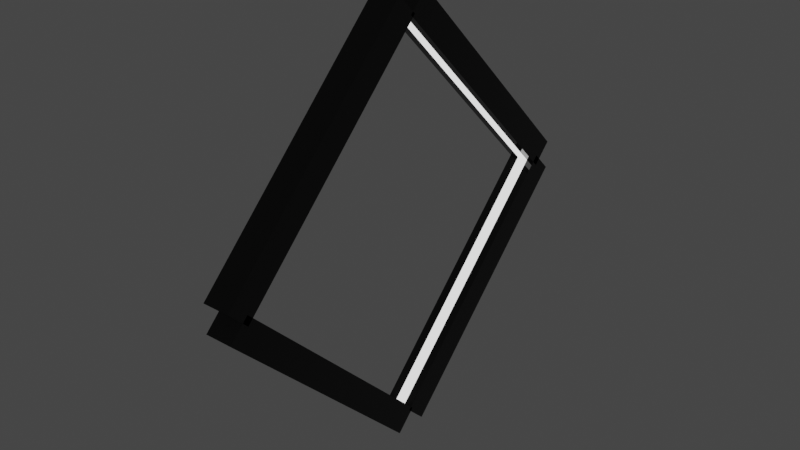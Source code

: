 # Source: arch.blend  (saved by Blender 3.6.11; exported with 4.5.12 LTS)
import bpy
from mathutils import Matrix  # noqa: F401  (used for matrix-valued properties, if any)

bpy.ops.wm.read_factory_settings(use_empty=True)
scene = bpy.context.scene
scene.name = 'Scene'

# ---- collections
col_collection = bpy.data.collections.new('Collection'); scene.collection.children.link(col_collection)

# ---- materials (node trees are filled in below, after node groups)
mat_main = bpy.data.materials.new('main')
mat_main.use_transparent_shadow = False
mat_glow = bpy.data.materials.new('glow')
mat_glow.use_transparent_shadow = False

# ---- material node trees
mat_main.use_nodes = True; mat_main.node_tree.nodes.clear()
_N = mat_main.node_tree.nodes; _L = mat_main.node_tree.links
n0 = _N.new('ShaderNodeBsdfPrincipled'); n0.name = 'Principled BSDF'; n0.location = (10, 300)
n0.distribution = 'GGX'
n0.subsurface_method = 'RANDOM_WALK_SKIN'
n0.inputs[0].default_value = (0.0291, 0.0291, 0.0291, 1.0)
n0.inputs[1].default_value = 0.5827
n0.inputs[2].default_value = 0.02756
n0.inputs[3].default_value = 1.45
n0.inputs[27].default_value = (0.0, 0.0, 0.0, 1.0)
n0.inputs[28].default_value = 1.0
n1 = _N.new('ShaderNodeOutputMaterial'); n1.name = 'Material Output'; n1.location = (300, 300)
_L.new(n0.outputs[0], n1.inputs[0])
n1.is_active_output = True
mat_glow.use_nodes = True; mat_glow.node_tree.nodes.clear()
_N = mat_glow.node_tree.nodes; _L = mat_glow.node_tree.links
n0 = _N.new('ShaderNodeBsdfPrincipled'); n0.name = 'Principled BSDF'; n0.location = (10, 300)
n0.distribution = 'GGX'
n0.subsurface_method = 'RANDOM_WALK_SKIN'
n0.inputs[0].default_value = (0.0, 0.0, 0.0, 1.0)
n0.inputs[3].default_value = 1.45
n0.inputs[28].default_value = 1.4
n1 = _N.new('ShaderNodeOutputMaterial'); n1.name = 'Material Output'; n1.location = (300, 300)
_L.new(n0.outputs[0], n1.inputs[0])
n1.is_active_output = True

# ---- world
world_world = bpy.data.worlds.new('World'); scene.world = world_world
world_world.use_nodes = True; world_world.node_tree.nodes.clear()
_N = world_world.node_tree.nodes; _L = world_world.node_tree.links
n0 = _N.new('ShaderNodeOutputWorld'); n0.name = 'World Output'; n0.location = (300, 300)
n1 = _N.new('ShaderNodeBackground'); n1.name = 'Background'; n1.location = (10, 300)
n1.inputs[0].default_value = (0.05088, 0.05088, 0.05088, 1.0)
_L.new(n1.outputs[0], n0.inputs[0])
n0.is_active_output = True
world_world.color = (0.05088, 0.05088, 0.05088)
world_world.use_sun_shadow = False
world_world.sun_shadow_jitter_overblur = 0.0

# ---- meshes
me_cube_001 = bpy.data.meshes.new('Cube.001')
me_cube_001.from_pydata([(-1.0, -15.91, 1.143), (-1.0, -1.207, 15.84), (-1.0, -14.49, -0.2715), (-1.0, 0.2069, 14.43), (1.0, -15.91, 1.143), (1.0, -1.207, 15.84), (1.0, -14.49, -0.2715), (1.0, 0.2069, 14.43), (-1.0, 15.96, 1.143), (-1.0, 1.256, 15.84), (-1.0, 14.54, -0.2715), (-1.0, -0.1581, 14.43), (1.0, 15.96, 1.143), (1.0, 1.256, 15.84), (1.0, 14.54, -0.2715), (1.0, -0.1581, 14.43), (-0.3571, -14.49, -0.2715), (-0.3571, 0.2069, 14.43), (-0.3571, -15.91, 1.143), (-0.3571, -1.207, 15.84), (0.4426, 0.2069, 14.43), (0.4426, -15.91, 1.143), (0.4426, -14.49, -0.2715), (0.4426, -1.207, 15.84), (-0.3571, 14.54, -0.2715), (-0.3571, -0.1581, 14.43), (-0.3571, 15.96, 1.143), (-0.3571, 1.256, 15.84), (0.4426, -0.1581, 14.43), (0.4426, 15.96, 1.143), (0.4426, 14.54, -0.2715), (0.4426, 1.256, 15.84), (-1.0, -15.91, -0.9104), (-1.0, -1.207, -15.61), (-1.0, -14.49, 0.5039), (-1.0, 0.2069, -14.2), (1.0, -15.91, -0.9104), (1.0, -1.207, -15.61), (1.0, -14.49, 0.5039), (1.0, 0.2069, -14.2), (-1.0, 15.96, -0.9104), (-1.0, 1.256, -15.61), (-1.0, 14.54, 0.5039), (-1.0, -0.1581, -14.2), (1.0, 15.96, -0.9104), (1.0, 1.256, -15.61), (1.0, 14.54, 0.5039), (1.0, -0.1581, -14.2), (-0.3571, -14.49, 0.5039), (-0.3571, 0.2069, -14.2), (-0.3571, -15.91, -0.9104), (-0.3571, -1.207, -15.61), (0.4426, 0.2069, -14.2), (0.4426, -15.91, -0.9104), (0.4426, -14.49, 0.5039), (0.4426, -1.207, -15.61), (-0.3571, 14.54, 0.5039), (-0.3571, -0.1581, -14.2), (-0.3571, 15.96, -0.9104), (-0.3571, 1.256, -15.61), (0.4426, -0.1581, -14.2), (0.4426, 15.96, -0.9104), (0.4426, 14.54, 0.5039), (0.4426, 1.256, -15.61)], [], [(0, 1, 3, 2), (22, 20, 7, 6), (6, 7, 5, 4), (18, 19, 1, 0), (22, 6, 4, 21), (17, 3, 1, 19), (8, 9, 11, 10), (30, 28, 15, 14), (14, 15, 13, 12), (26, 27, 9, 8), (30, 14, 12, 29), (25, 11, 9, 27), (20, 17, 19, 23), (2, 16, 18, 0), (21, 23, 19, 18), (2, 3, 17, 16), (4, 5, 23, 21), (7, 20, 23, 5), (16, 22, 21, 18), (16, 17, 20, 22), (28, 25, 27, 31), (10, 24, 26, 8), (29, 31, 27, 26), (10, 11, 25, 24), (12, 13, 31, 29), (15, 28, 31, 13), (24, 30, 29, 26), (24, 25, 28, 30), (32, 33, 35, 34), (54, 52, 39, 38), (38, 39, 37, 36), (50, 51, 33, 32), (54, 38, 36, 53), (49, 35, 33, 51), (40, 41, 43, 42), (62, 60, 47, 46), (46, 47, 45, 44), (58, 59, 41, 40), (62, 46, 44, 61), (57, 43, 41, 59), (52, 49, 51, 55), (34, 48, 50, 32), (53, 55, 51, 50), (34, 35, 49, 48), (36, 37, 55, 53), (39, 52, 55, 37), (48, 54, 53, 50), (48, 49, 52, 54), (60, 57, 59, 63), (42, 56, 58, 40), (61, 63, 59, 58), (42, 43, 57, 56), (44, 45, 63, 61), (47, 60, 63, 45), (56, 62, 61, 58), (56, 57, 60, 62)])
me_cube_001.polygons.foreach_set('material_index', [0, 0, 0, 0, 0, 0, 0, 0, 0, 0, 0, 0, 0, 0, 0, 0, 0, 0, 0, 1, 0, 0, 0, 0, 0, 0, 0, 1, 0, 0, 0, 0, 0, 0, 0, 0, 0, 0, 0, 0, 0, 0, 0, 0, 0, 0, 0, 1, 0, 0, 0, 0, 0, 0, 0, 1])
_uv = me_cube_001.uv_layers.new(name='UVMap')
_uv.uv.foreach_set('vector', [0.375, 0.0, 0.625, 0.0, 0.625, 0.25, 0.375, 0.25, 0.375, 0.4303, 0.625, 0.4303, 0.625, 0.5, 0.375, 0.5, 0.375, 0.5, 0.625, 0.5, 0.625, 0.75, 0.375, 0.75, 0.375, 0.9196, 0.625, 0.9196, 0.625, 1.0, 0.375, 1.0, 0.3053, 0.5, 0.375, 0.5, 0.375, 0.75, 0.3053, 0.75, 0.7946, 0.5, 0.875, 0.5, 0.875, 0.75, 0.7946, 0.75, 0.375, 0.0, 0.625, 0.0, 0.625, 0.25, 0.375, 0.25, 0.375, 0.4303, 0.625, 0.4303, 0.625, 0.5, 0.375, 0.5, 0.375, 0.5, 0.625, 0.5, 0.625, 0.75, 0.375, 0.75, 0.375, 0.9196, 0.625, 0.9196, 0.625, 1.0, 0.375, 1.0, 0.3053, 0.5, 0.375, 0.5, 0.375, 0.75, 0.3053, 0.75, 0.7946, 0.5, 0.875, 0.5, 0.875, 0.75, 0.7946, 0.75, 0.6947, 0.5, 0.7946, 0.5, 0.7946, 0.75, 0.6947, 0.75, 0.125, 0.5, 0.2054, 0.5, 0.2054, 0.75, 0.125, 0.75, 0.375, 0.8197, 0.625, 0.8197, 0.625, 0.9196, 0.375, 0.9196, 0.375, 0.25, 0.625, 0.25, 0.625, 0.3304, 0.375, 0.3304, 0.375, 0.75, 0.625, 0.75, 0.625, 0.8197, 0.375, 0.8197, 0.625, 0.5, 0.6947, 0.5, 0.6947, 0.75, 0.625, 0.75, 0.2054, 0.5, 0.3053, 0.5, 0.3053, 0.75, 0.2054, 0.75, 0.375, 0.3304, 0.625, 0.3304, 0.625, 0.4303, 0.375, 0.4303, 0.6947, 0.5, 0.7946, 0.5, 0.7946, 0.75, 0.6947, 0.75, 0.125, 0.5, 0.2054, 0.5, 0.2054, 0.75, 0.125, 0.75, 0.375, 0.8197, 0.625, 0.8197, 0.625, 0.9196, 0.375, 0.9196, 0.375, 0.25, 0.625, 0.25, 0.625, 0.3304, 0.375, 0.3304, 0.375, 0.75, 0.625, 0.75, 0.625, 0.8197, 0.375, 0.8197, 0.625, 0.5, 0.6947, 0.5, 0.6947, 0.75, 0.625, 0.75, 0.2054, 0.5, 0.3053, 0.5, 0.3053, 0.75, 0.2054, 0.75, 0.375, 0.3304, 0.625, 0.3304, 0.625, 0.4303, 0.375, 0.4303, 0.375, 0.0, 0.625, 0.0, 0.625, 0.25, 0.375, 0.25, 0.375, 0.4303, 0.625, 0.4303, 0.625, 0.5, 0.375, 0.5, 0.375, 0.5, 0.625, 0.5, 0.625, 0.75, 0.375, 0.75, 0.375, 0.9196, 0.625, 0.9196, 0.625, 1.0, 0.375, 1.0, 0.3053, 0.5, 0.375, 0.5, 0.375, 0.75, 0.3053, 0.75, 0.7946, 0.5, 0.875, 0.5, 0.875, 0.75, 0.7946, 0.75, 0.375, 0.0, 0.625, 0.0, 0.625, 0.25, 0.375, 0.25, 0.375, 0.4303, 0.625, 0.4303, 0.625, 0.5, 0.375, 0.5, 0.375, 0.5, 0.625, 0.5, 0.625, 0.75, 0.375, 0.75, 0.375, 0.9196, 0.625, 0.9196, 0.625, 1.0, 0.375, 1.0, 0.3053, 0.5, 0.375, 0.5, 0.375, 0.75, 0.3053, 0.75, 0.7946, 0.5, 0.875, 0.5, 0.875, 0.75, 0.7946, 0.75, 0.6947, 0.5, 0.7946, 0.5, 0.7946, 0.75, 0.6947, 0.75, 0.125, 0.5, 0.2054, 0.5, 0.2054, 0.75, 0.125, 0.75, 0.375, 0.8197, 0.625, 0.8197, 0.625, 0.9196, 0.375, 0.9196, 0.375, 0.25, 0.625, 0.25, 0.625, 0.3304, 0.375, 0.3304, 0.375, 0.75, 0.625, 0.75, 0.625, 0.8197, 0.375, 0.8197, 0.625, 0.5, 0.6947, 0.5, 0.6947, 0.75, 0.625, 0.75, 0.2054, 0.5, 0.3053, 0.5, 0.3053, 0.75, 0.2054, 0.75, 0.375, 0.3304, 0.625, 0.3304, 0.625, 0.4303, 0.375, 0.4303, 0.6947, 0.5, 0.7946, 0.5, 0.7946, 0.75, 0.6947, 0.75, 0.125, 0.5, 0.2054, 0.5, 0.2054, 0.75, 0.125, 0.75, 0.375, 0.8197, 0.625, 0.8197, 0.625, 0.9196, 0.375, 0.9196, 0.375, 0.25, 0.625, 0.25, 0.625, 0.3304, 0.375, 0.3304, 0.375, 0.75, 0.625, 0.75, 0.625, 0.8197, 0.375, 0.8197, 0.625, 0.5, 0.6947, 0.5, 0.6947, 0.75, 0.625, 0.75, 0.2054, 0.5, 0.3053, 0.5, 0.3053, 0.75, 0.2054, 0.75, 0.375, 0.3304, 0.625, 0.3304, 0.625, 0.4303, 0.375, 0.4303])
me_cube_001.materials.append(mat_main)
me_cube_001.materials.append(mat_glow)
me_cube_001.update()

# ---- objects
ob_cube = bpy.data.objects.new('Cube', me_cube_001)

# ---- transforms, parenting, visibility, modifiers, constraints
ob_cube.location = (-7.108, 0.0, 0.0)

# ---- collection membership
col_collection.objects.link(ob_cube)

# ---- scene / render settings (as saved in the file)
scene.frame_start = 1; scene.frame_end = 250; scene.frame_set(1)
scene.render.engine = 'BLENDER_EEVEE_NEXT'
scene.cycles.sampling_pattern = 'TABULATED_SOBOL'
scene.view_settings.view_transform = 'Filmic'
bpy.context.view_layer.update()

# ---- added for rendering (the .blend has no active camera): camera
cam_auto = bpy.data.cameras.new('AutoCamera')
cam_auto.lens = 50.0
cam_auto.sensor_width = 36.0
cam_auto.clip_end = 1000.0
ob_auto_camera = bpy.data.objects.new('AutoCamera', cam_auto)
scene.collection.objects.link(ob_auto_camera)
ob_auto_camera.location = (34.3613, -49.739, 33.2917)
ob_auto_camera.rotation_euler = (1.09748, -7.21219e-08, 0.694738)
scene.camera = ob_auto_camera
bpy.context.view_layer.update()
